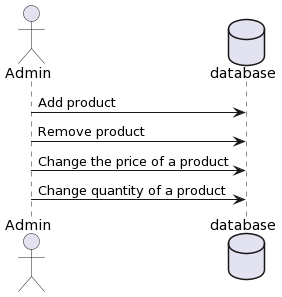

The diagram above was rendered by PlantUML. Its source (embedded in the PNG):
@startuml
actor Admin
database database

Admin -> database : Add product
Admin -> database : Remove product
Admin -> database : Change the price of a product
Admin -> database : Change quantity of a product
@enduml